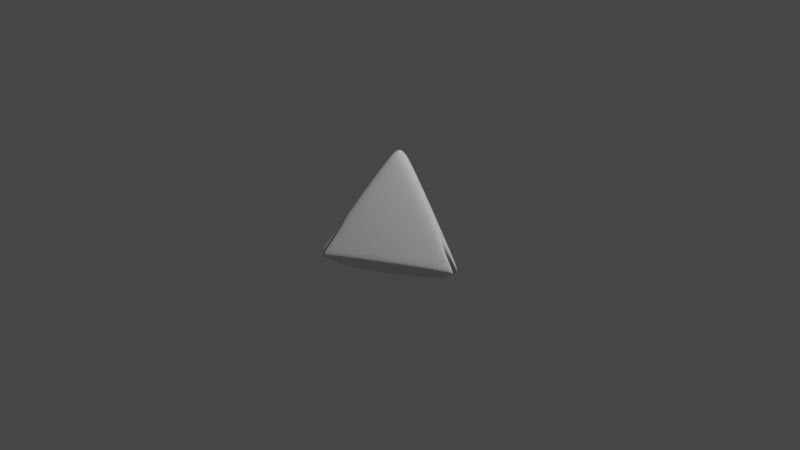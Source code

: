 # Source: Pyramid_Obstacle.blend  (saved by Blender 2.81.16; exported with 4.5.12 LTS)
import bpy
from mathutils import Matrix  # noqa: F401  (used for matrix-valued properties, if any)

bpy.ops.wm.read_factory_settings(use_empty=True)
scene = bpy.context.scene
scene.name = 'Scene'

# ---- collections
col_collection = bpy.data.collections.new('Collection'); scene.collection.children.link(col_collection)

# ---- world
world_world = bpy.data.worlds.new('World'); scene.world = world_world
world_world.use_nodes = True; world_world.node_tree.nodes.clear()
_N = world_world.node_tree.nodes; _L = world_world.node_tree.links
n0 = _N.new('ShaderNodeOutputWorld'); n0.name = 'World Output'; n0.location = (300, 300)
n1 = _N.new('ShaderNodeBackground'); n1.name = 'Background'; n1.location = (10, 300)
n1.inputs[0].default_value = (0.05088, 0.05088, 0.05088, 1.0)
_L.new(n1.outputs[0], n0.inputs[0])
n0.is_active_output = True
world_world.color = (0.05088, 0.05088, 0.05088)
world_world.use_sun_shadow = False
world_world.sun_shadow_jitter_overblur = 0.0

# ---- cameras
cam_camera = bpy.data.cameras.new('Camera')
cam_camera.clip_end = 100.0
cam_camera.ortho_scale = 7.314

# ---- lights
light_light = bpy.data.lights.new('Light', 'POINT')
light_light.transmission_factor = 0.0
light_light.energy = 1000.0
light_light.shadow_soft_size = 0.1
light_light.shadow_maximum_resolution = 0.006
light_light.use_absolute_resolution = True

# ---- meshes
me_solid = bpy.data.meshes.new('Solid')
me_solid.from_pydata([(-0.04038, -3.725e-09, 0.8858), (0.02019, -0.03497, 0.8858), (0.02019, 0.03497, 0.8858), (0.8822, -0.03497, -0.3333), (0.8413, 0.03497, -0.2755), (0.8413, -0.03497, -0.2755), (0.8822, 0.03497, -0.3333), (-0.4108, 0.7815, -0.3333), (-0.451, 0.7111, -0.2755), (-0.3904, 0.7461, -0.2755), (-0.4714, 0.7466, -0.3333), (-0.4714, -0.7466, -0.3333), (-0.3904, -0.7461, -0.2755), (-0.451, -0.7111, -0.2755), (-0.4108, -0.7815, -0.3333), (-0.451, 0.7111, -0.2755), (-0.4108, 0.7815, -0.3333), (-0.4108, -0.7815, -0.3333), (-0.451, -0.7111, -0.2755), (0.8413, 0.03497, -0.2755), (0.8822, -0.03497, -0.3333), (-0.4714, 0.7466, -0.3333), (-0.3904, 0.7461, -0.2755), (-0.3904, -0.7461, -0.2755), (-0.4714, -0.7466, -0.3333), (0.8822, 0.03497, -0.3333), (0.8413, -0.03497, -0.2755), (-0.3073, 0.4845, -0.4651), (-0.2799, 0.5325, -0.5045), (-0.2799, -0.5325, -0.5045), (-0.3073, -0.4845, -0.4651), (0.5732, 0.02382, -0.4651), (0.6011, -0.02382, -0.5045), (-0.3212, 0.5087, -0.5045), (-0.266, 0.5084, -0.4651), (-0.266, -0.5084, -0.4651), (-0.3212, -0.5087, -0.5045), (0.6011, 0.02382, -0.5045), (0.5732, -0.02382, -0.4651)], [], [(2, 9, 10, 7, 8, 0), (3, 6, 11, 14, 7, 10), (1, 12, 5), (0, 1, 2), (0, 8, 13), (2, 4, 9), (0, 13, 14, 11, 12, 1), (7, 14, 17, 16), (5, 12, 23, 26), (4, 3, 20, 19), (1, 5, 6, 3, 4, 2), (19, 20, 32, 31), (22, 19, 31, 34), (15, 16, 28, 27), (12, 11, 24, 23), (3, 10, 21, 20), (14, 13, 18, 17), (11, 6, 25, 24), (10, 9, 22, 21), (13, 8, 15, 18), (6, 5, 26, 25), (8, 7, 16, 15), (9, 4, 19, 22), (28, 29, 30, 27), (32, 33, 34, 31), (36, 37, 38, 35), (26, 23, 35, 38), (16, 17, 29, 28), (23, 24, 36, 35), (20, 21, 33, 32), (17, 18, 30, 29), (24, 25, 37, 36), (21, 22, 34, 33), (18, 15, 27, 30), (25, 26, 38, 37)])
me_solid.polygons.foreach_set('use_smooth', [True] * 35)
me_solid.use_remesh_fix_poles = True
me_solid.use_remesh_preserve_attributes = False
me_solid.use_mirror_vertex_groups = False
me_solid.update()

# ---- objects
ob_light = bpy.data.objects.new('Light', light_light)
ob_camera = bpy.data.objects.new('Camera', cam_camera)
ob_solid = bpy.data.objects.new('Solid', me_solid)

# ---- transforms, parenting, visibility, modifiers, constraints
ob_light.location = (4.076, 1.005, 5.904)
ob_light.rotation_euler = (0.6503, 0.05522, 1.866)
ob_light.lock_rotations_4d = False
ob_light.empty_display_type = 'ARROWS'
ob_light.color = (0.0, 0.0, 0.0, 0.0)
ob_light.lineart.crease_threshold = 0.0
ob_camera.location = (7.359, -6.926, 4.958)
ob_camera.rotation_euler = (1.109, 0.0, 0.8149)
ob_camera.lock_rotations_4d = False
ob_camera.empty_display_type = 'ARROWS'
ob_camera.color = (0.0, 0.0, 0.0, 0.0)
ob_camera.display_type = 'WIRE'
ob_camera.lineart.crease_threshold = 0.0
ob_solid.location = (0.0, 0.0, 0.0)
ob_solid.lineart.crease_threshold = 0.0
_m = ob_solid.modifiers.new('Subdivision', 'SUBSURF')
_m.uv_smooth = 'PRESERVE_CORNERS'
_m.levels = 4
_m.render_levels = 3
_m.show_only_control_edges = False

# ---- collection membership
col_collection.objects.link(ob_light)
col_collection.objects.link(ob_camera)
col_collection.objects.link(ob_solid)

# ---- scene / render settings (as saved in the file)
scene.camera = ob_camera
scene.frame_start = 1; scene.frame_end = 250; scene.frame_set(1)
scene.render.engine = 'CYCLES'
scene.cycles.use_denoising = False
scene.cycles.samples = 128
scene.cycles.sampling_pattern = 'TABULATED_SOBOL'
scene.cycles.use_adaptive_sampling = False
scene.cycles.use_light_tree = False
scene.view_settings.view_transform = 'Filmic'
bpy.context.view_layer.update()

